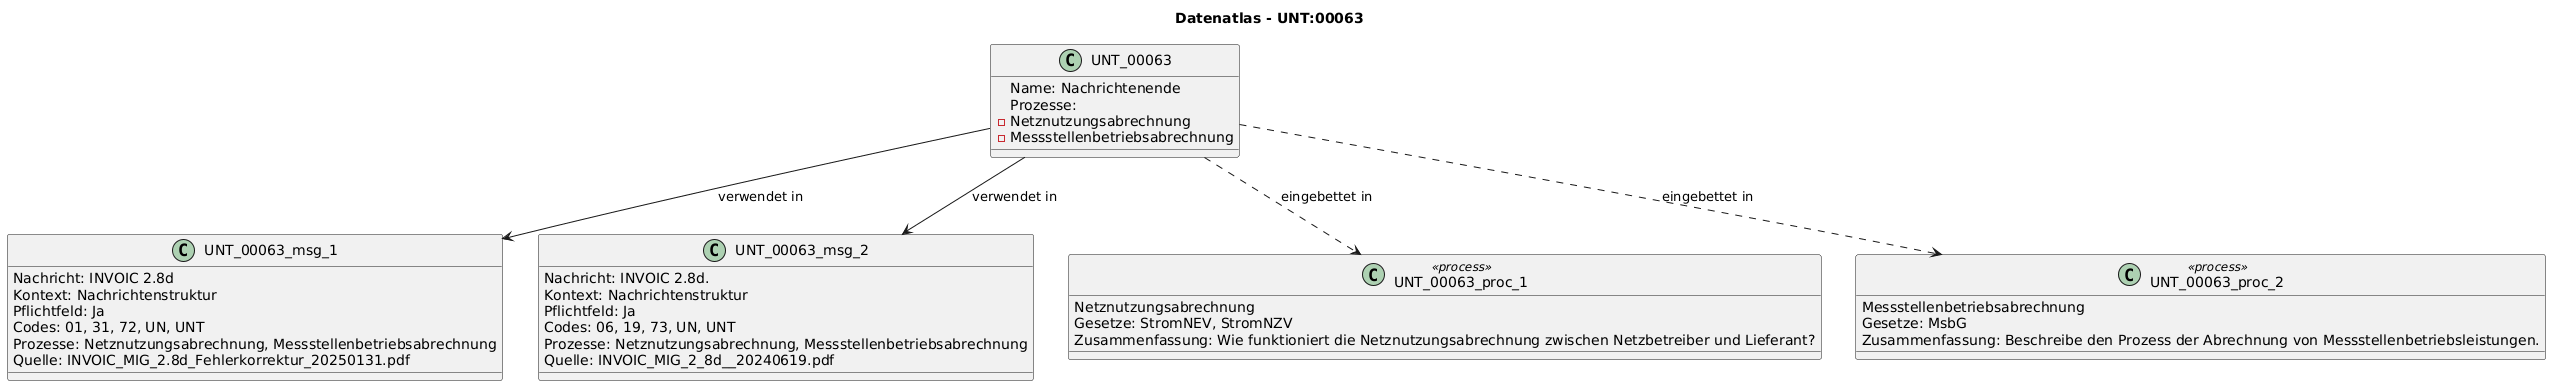

The diagram above was rendered by PlantUML. Its source (embedded in the PNG):
@startuml
title Datenatlas - UNT:00063
class UNT_00063 {
  Name: Nachrichtenende
  Prozesse:
    - Netznutzungsabrechnung
    - Messstellenbetriebsabrechnung
}
class UNT_00063_msg_1 {
  Nachricht: INVOIC 2.8d
  Kontext: Nachrichtenstruktur
  Pflichtfeld: Ja
  Codes: 01, 31, 72, UN, UNT
  Prozesse: Netznutzungsabrechnung, Messstellenbetriebsabrechnung
  Quelle: INVOIC_MIG_2.8d_Fehlerkorrektur_20250131.pdf
}
UNT_00063 --> UNT_00063_msg_1 : verwendet in
class UNT_00063_msg_2 {
  Nachricht: INVOIC 2.8d.
  Kontext: Nachrichtenstruktur
  Pflichtfeld: Ja
  Codes: 06, 19, 73, UN, UNT
  Prozesse: Netznutzungsabrechnung, Messstellenbetriebsabrechnung
  Quelle: INVOIC_MIG_2_8d__20240619.pdf
}
UNT_00063 --> UNT_00063_msg_2 : verwendet in
class UNT_00063_proc_1 <<process>> {
  Netznutzungsabrechnung
  Gesetze: StromNEV, StromNZV
  Zusammenfassung: Wie funktioniert die Netznutzungsabrechnung zwischen Netzbetreiber und Lieferant?
}
UNT_00063 ..> UNT_00063_proc_1 : eingebettet in
class UNT_00063_proc_2 <<process>> {
  Messstellenbetriebsabrechnung
  Gesetze: MsbG
  Zusammenfassung: Beschreibe den Prozess der Abrechnung von Messstellenbetriebsleistungen.
}
UNT_00063 ..> UNT_00063_proc_2 : eingebettet in
@enduml